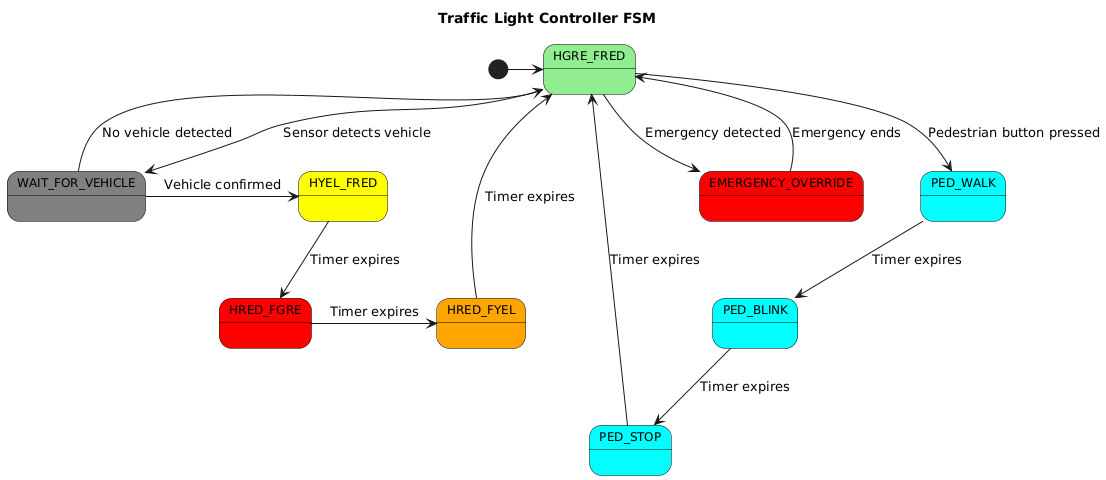

The diagram above was rendered by PlantUML. Its source (embedded in the PNG):
@startuml
title Traffic Light Controller FSM

skinparam state {
    BackgroundColor LightBlue
    BorderColor Black
    FontSize 12
    FontColor Black
    RoundCorner 10
}

[*] -right-> HGRE_FRED

state HGRE_FRED #lightgreen
state HYEL_FRED #yellow
state HRED_FGRE #red
state HRED_FYEL #orange
state PED_WALK #cyan
state PED_BLINK #cyan
state PED_STOP #cyan
state EMERGENCY_OVERRIDE #red
state WAIT_FOR_VEHICLE #gray

HGRE_FRED -down-> WAIT_FOR_VEHICLE : Sensor detects vehicle
WAIT_FOR_VEHICLE -right-> HYEL_FRED : Vehicle confirmed
WAIT_FOR_VEHICLE -left-> HGRE_FRED : No vehicle detected

HYEL_FRED -down-> HRED_FGRE : Timer expires
HRED_FGRE -right-> HRED_FYEL : Timer expires
HRED_FYEL -up-> HGRE_FRED : Timer expires

HGRE_FRED -down-> PED_WALK : Pedestrian button pressed
PED_WALK -down-> PED_BLINK : Timer expires
PED_BLINK -down-> PED_STOP : Timer expires
PED_STOP -left-> HGRE_FRED : Timer expires

HGRE_FRED -right-> EMERGENCY_OVERRIDE : Emergency detected
EMERGENCY_OVERRIDE -up-> HGRE_FRED : Emergency ends
@enduml